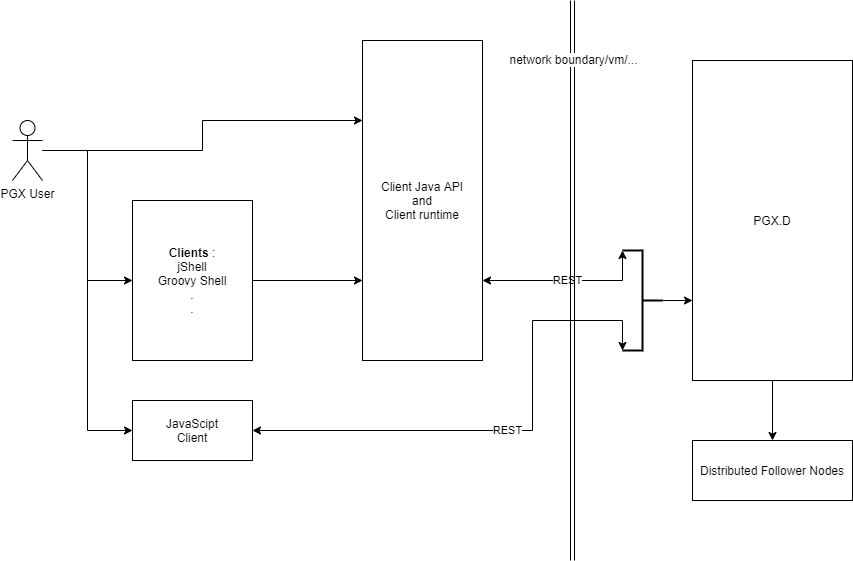

The diagram above was exported from draw.io. Its source (the exported page's mxGraphModel, read from the mxfile embedded in the PNG):
<mxGraphModel dx="1695" dy="1689" grid="1" gridSize="10" guides="1" tooltips="1" connect="1" arrows="1" fold="1" page="1" pageScale="1" pageWidth="827" pageHeight="1169" math="0" shadow="0">
  <root>
    <mxCell id="0" />
    <mxCell id="1" parent="0" />
    <mxCell id="ecBSbxZPmzAVhZ7na6Ct-3" style="edgeStyle=orthogonalEdgeStyle;rounded=0;orthogonalLoop=1;jettySize=auto;html=1;entryX=0;entryY=0.25;entryDx=0;entryDy=0;" parent="1" source="ecBSbxZPmzAVhZ7na6Ct-8" target="ecBSbxZPmzAVhZ7na6Ct-12" edge="1">
      <mxGeometry relative="1" as="geometry" />
    </mxCell>
    <mxCell id="ecBSbxZPmzAVhZ7na6Ct-4" style="edgeStyle=orthogonalEdgeStyle;rounded=0;orthogonalLoop=1;jettySize=auto;html=1;entryX=0;entryY=0.5;entryDx=0;entryDy=0;" parent="1" source="ecBSbxZPmzAVhZ7na6Ct-8" target="ecBSbxZPmzAVhZ7na6Ct-22" edge="1">
      <mxGeometry relative="1" as="geometry" />
    </mxCell>
    <mxCell id="ecBSbxZPmzAVhZ7na6Ct-5" style="edgeStyle=orthogonalEdgeStyle;rounded=0;orthogonalLoop=1;jettySize=auto;html=1;entryX=0;entryY=0.5;entryDx=0;entryDy=0;" parent="1" source="ecBSbxZPmzAVhZ7na6Ct-8" target="ecBSbxZPmzAVhZ7na6Ct-10" edge="1">
      <mxGeometry relative="1" as="geometry" />
    </mxCell>
    <mxCell id="ecBSbxZPmzAVhZ7na6Ct-8" value="PGX User" style="shape=umlActor;verticalLabelPosition=bottom;labelBackgroundColor=#ffffff;verticalAlign=top;html=1;outlineConnect=0;" parent="1" vertex="1">
      <mxGeometry x="-680" y="-120" width="30" height="60" as="geometry" />
    </mxCell>
    <mxCell id="ecBSbxZPmzAVhZ7na6Ct-9" style="edgeStyle=orthogonalEdgeStyle;rounded=0;orthogonalLoop=1;jettySize=auto;html=1;entryX=0;entryY=0.75;entryDx=0;entryDy=0;" parent="1" source="ecBSbxZPmzAVhZ7na6Ct-10" target="ecBSbxZPmzAVhZ7na6Ct-12" edge="1">
      <mxGeometry relative="1" as="geometry" />
    </mxCell>
    <mxCell id="ecBSbxZPmzAVhZ7na6Ct-10" value="&lt;div&gt;&lt;b&gt;Clients&lt;/b&gt; :&lt;/div&gt;&lt;div&gt;jShell&lt;/div&gt;&lt;div&gt;Groovy Shell&lt;/div&gt;&lt;div&gt;.&lt;/div&gt;&lt;div&gt;.&lt;/div&gt;" style="rounded=0;whiteSpace=wrap;html=1;" parent="1" vertex="1">
      <mxGeometry x="-560" y="-40" width="120" height="160" as="geometry" />
    </mxCell>
    <mxCell id="ecBSbxZPmzAVhZ7na6Ct-11" value="REST" style="edgeStyle=orthogonalEdgeStyle;rounded=0;orthogonalLoop=1;jettySize=auto;html=1;startArrow=classic;startFill=1;entryX=1;entryY=1;entryDx=0;entryDy=0;entryPerimeter=0;" parent="1" source="ecBSbxZPmzAVhZ7na6Ct-12" target="ZtsVgjo-8m-LgUJUsKXg-1" edge="1">
      <mxGeometry relative="1" as="geometry">
        <Array as="points">
          <mxPoint x="-70" y="40" />
        </Array>
        <mxPoint x="-80" y="40" as="targetPoint" />
      </mxGeometry>
    </mxCell>
    <mxCell id="ecBSbxZPmzAVhZ7na6Ct-12" value="&lt;div&gt;Client Java API&lt;/div&gt;&lt;div&gt;and&lt;/div&gt;&lt;div&gt;Client runtime&lt;br&gt;&lt;/div&gt;" style="rounded=0;whiteSpace=wrap;html=1;" parent="1" vertex="1">
      <mxGeometry x="-330" y="-200" width="120" height="320" as="geometry" />
    </mxCell>
    <mxCell id="ecBSbxZPmzAVhZ7na6Ct-15" style="edgeStyle=orthogonalEdgeStyle;rounded=0;orthogonalLoop=1;jettySize=auto;html=1;" parent="1" source="ecBSbxZPmzAVhZ7na6Ct-20" target="ecBSbxZPmzAVhZ7na6Ct-24" edge="1">
      <mxGeometry relative="1" as="geometry" />
    </mxCell>
    <mxCell id="ecBSbxZPmzAVhZ7na6Ct-20" value="PGX.D" style="rounded=0;whiteSpace=wrap;html=1;" parent="1" vertex="1">
      <mxGeometry y="-180" width="160" height="320" as="geometry" />
    </mxCell>
    <mxCell id="ecBSbxZPmzAVhZ7na6Ct-21" value="REST" style="edgeStyle=orthogonalEdgeStyle;rounded=0;orthogonalLoop=1;jettySize=auto;html=1;exitX=1;exitY=0.5;exitDx=0;exitDy=0;entryX=1;entryY=0;entryDx=0;entryDy=0;startArrow=classic;startFill=1;entryPerimeter=0;" parent="1" source="ecBSbxZPmzAVhZ7na6Ct-22" target="ZtsVgjo-8m-LgUJUsKXg-1" edge="1">
      <mxGeometry relative="1" as="geometry">
        <Array as="points">
          <mxPoint x="-160" y="190" />
          <mxPoint x="-160" y="80" />
          <mxPoint x="-70" y="80" />
        </Array>
        <mxPoint x="-80" y="80" as="targetPoint" />
      </mxGeometry>
    </mxCell>
    <mxCell id="ecBSbxZPmzAVhZ7na6Ct-22" value="&lt;div&gt;JavaScipt&lt;/div&gt;&lt;div&gt;Client&lt;br&gt;&lt;/div&gt;" style="rounded=0;whiteSpace=wrap;html=1;" parent="1" vertex="1">
      <mxGeometry x="-560" y="160" width="120" height="60" as="geometry" />
    </mxCell>
    <mxCell id="ecBSbxZPmzAVhZ7na6Ct-24" value="&lt;div&gt;Distributed Follower Nodes&lt;/div&gt;" style="rounded=0;whiteSpace=wrap;html=1;" parent="1" vertex="1">
      <mxGeometry y="200" width="160" height="60" as="geometry" />
    </mxCell>
    <mxCell id="ecBSbxZPmzAVhZ7na6Ct-26" value="" style="shape=link;html=1;" parent="1" edge="1">
      <mxGeometry x="0.8929" y="-100" width="50" height="50" relative="1" as="geometry">
        <mxPoint x="-120" y="320" as="sourcePoint" />
        <mxPoint x="-120" y="-240" as="targetPoint" />
        <mxPoint as="offset" />
      </mxGeometry>
    </mxCell>
    <mxCell id="ecBSbxZPmzAVhZ7na6Ct-27" value="network boundary/vm/..." style="text;html=1;resizable=0;points=[];align=center;verticalAlign=middle;labelBackgroundColor=#ffffff;" parent="ecBSbxZPmzAVhZ7na6Ct-26" vertex="1" connectable="0">
      <mxGeometry x="0.792" relative="1" as="geometry">
        <mxPoint as="offset" />
      </mxGeometry>
    </mxCell>
    <mxCell id="ZtsVgjo-8m-LgUJUsKXg-1" value="" style="strokeWidth=2;html=1;shape=mxgraph.flowchart.annotation_2;align=left;labelPosition=right;pointerEvents=1;direction=west;" vertex="1" parent="1">
      <mxGeometry x="-70" y="10" width="40" height="100" as="geometry" />
    </mxCell>
    <mxCell id="ZtsVgjo-8m-LgUJUsKXg-2" style="edgeStyle=orthogonalEdgeStyle;rounded=0;orthogonalLoop=1;jettySize=auto;html=1;entryX=0;entryY=0.75;entryDx=0;entryDy=0;exitX=0;exitY=0.5;exitDx=0;exitDy=0;exitPerimeter=0;" edge="1" parent="1" source="ZtsVgjo-8m-LgUJUsKXg-1" target="ecBSbxZPmzAVhZ7na6Ct-20">
      <mxGeometry relative="1" as="geometry">
        <mxPoint x="-130" y="130" as="sourcePoint" />
        <mxPoint x="-20" y="130" as="targetPoint" />
      </mxGeometry>
    </mxCell>
  </root>
</mxGraphModel>